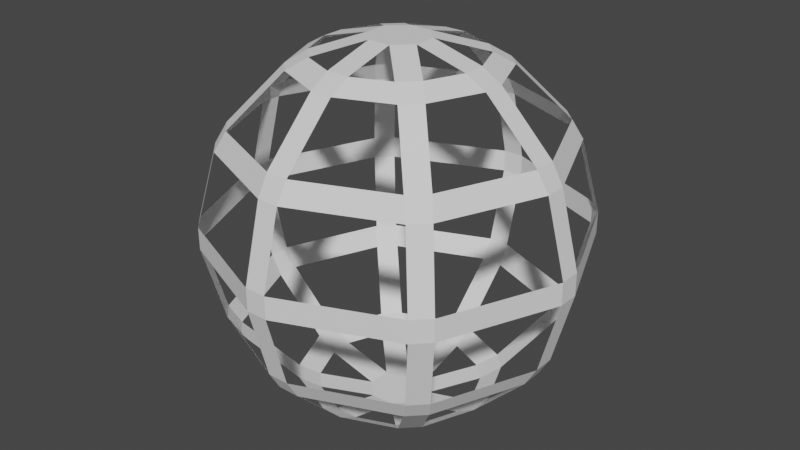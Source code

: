 # Source: website.blend  (saved by Blender 2.91.10; exported with 4.5.12 LTS)
import bpy
from mathutils import Matrix  # noqa: F401  (used for matrix-valued properties, if any)

bpy.ops.wm.read_factory_settings(use_empty=True)
scene = bpy.context.scene
scene.name = 'Scene'

# ---- collections
col_collection = bpy.data.collections.new('Collection'); scene.collection.children.link(col_collection)

# ---- world
world_world = bpy.data.worlds.new('World'); scene.world = world_world
world_world.use_nodes = True; world_world.node_tree.nodes.clear()
_N = world_world.node_tree.nodes; _L = world_world.node_tree.links
n0 = _N.new('ShaderNodeOutputWorld'); n0.name = 'World Output'; n0.location = (300, 300)
n1 = _N.new('ShaderNodeBackground'); n1.name = 'Background'; n1.location = (10, 300)
n1.inputs[0].default_value = (0.05088, 0.05088, 0.05088, 1.0)
_L.new(n1.outputs[0], n0.inputs[0])
n0.is_active_output = True
world_world.color = (0.05088, 0.05088, 0.05088)
world_world.use_sun_shadow = False
world_world.sun_shadow_jitter_overblur = 0.0

# ---- meshes
me_sphere = bpy.data.meshes.new('Sphere')
me_sphere.from_pydata([(0.05966, 0.4129, -0.8827), (-0.05966, 0.4129, -0.8827), (-0.05758, 0.5202, -0.822), (0.05758, 0.5202, -0.822), (-0.05571, 0.8586, 0.4418), (-0.05758, 0.7981, 0.5441), (0.05758, 0.7981, 0.5441), (0.05571, 0.8586, 0.4418), (-0.2498, 0.3342, 0.8827), (-0.3271, 0.4086, 0.822), (-0.4086, 0.3271, 0.822), (-0.3342, 0.2498, 0.8827), (-0.6465, 0.5677, 0.4418), (-0.6051, 0.5236, 0.5441), (-0.5236, 0.6051, 0.5441), (-0.5677, 0.6465, 0.4418), (-0.6404, 0.7191, -0.05824), (-0.7191, 0.6404, -0.05824), (-0.7191, 0.6404, 0.05824), (-0.6404, 0.7191, 0.05824), (-0.6465, 0.5677, -0.4418), (-0.5677, 0.6465, -0.4418), (-0.5236, 0.6051, -0.5441), (-0.6051, 0.5236, -0.5441), (-0.3342, 0.2498, -0.8827), (-0.4086, 0.3271, -0.822), (-0.3271, 0.4086, -0.822), (-0.2498, 0.3342, -0.8827), (-0.4129, -0.05966, -0.8827), (-0.5202, -0.05758, -0.822), (-0.5202, 0.05758, -0.822), (-0.4129, 0.05966, -0.8827), (-0.8586, 0.05571, -0.4418), (-0.7981, 0.05758, -0.5441), (-0.7981, -0.05758, -0.5441), (-0.8586, -0.05571, -0.4418), (-0.9613, 0.05571, 0.05824), (-0.9613, 0.05571, -0.05824), (-0.9613, -0.05571, -0.05824), (-0.9613, -0.05571, 0.05824), (-0.7981, 0.05758, 0.5441), (-0.8586, 0.05571, 0.4418), (-0.8586, -0.05571, 0.4418), (-0.7981, -0.05758, 0.5441), (-0.4129, -0.05966, 0.8827), (-0.4129, 0.05966, 0.8827), (-0.5202, 0.05758, 0.822), (-0.5202, -0.05758, 0.822), (-0.3342, -0.2498, 0.8827), (-0.4086, -0.3271, 0.822), (-0.3271, -0.4086, 0.822), (-0.2498, -0.3342, 0.8827), (-0.5677, -0.6465, 0.4418), (-0.5236, -0.6051, 0.5441), (-0.6051, -0.5236, 0.5441), (-0.6465, -0.5677, 0.4418), (-0.6404, -0.7191, 0.05824), (-0.7191, -0.6404, 0.05824), (-0.7191, -0.6404, -0.05824), (-0.6404, -0.7191, -0.05824), (-0.6465, -0.5677, -0.4418), (-0.6051, -0.5236, -0.5441), (-0.5236, -0.6051, -0.5441), (-0.5677, -0.6465, -0.4418), (-0.2498, -0.3342, -0.8827), (-0.3271, -0.4086, -0.822), (-0.4086, -0.3271, -0.822), (-0.3342, -0.2498, -0.8827), (-0.05966, -0.4129, -0.8827), (0.05966, -0.4129, -0.8827), (0.05758, -0.5202, -0.822), (-0.05758, -0.5202, -0.822), (0.05758, -0.7981, -0.5441), (0.05571, -0.8586, -0.4418), (-0.05571, -0.8586, -0.4418), (-0.05758, -0.7981, -0.5441), (-0.05571, -0.9613, -0.05824), (0.05571, -0.9613, -0.05824), (0.05571, -0.9613, 0.05824), (-0.05571, -0.9613, 0.05824), (-0.05758, -0.7981, 0.5441), (-0.05571, -0.8586, 0.4418), (0.05571, -0.8586, 0.4418), (0.05758, -0.7981, 0.5441), (0.05966, -0.4129, 0.8827), (-0.05966, -0.4129, 0.8827), (-0.05758, -0.5202, 0.822), (0.05758, -0.5202, 0.822), (0.2498, -0.3342, 0.8827), (0.3271, -0.4086, 0.822), (0.4086, -0.3271, 0.822), (0.3342, -0.2498, 0.8827), (0.6465, -0.5677, 0.4418), (0.6051, -0.5236, 0.5441), (0.5236, -0.6051, 0.5441), (0.5677, -0.6465, 0.4418), (0.6404, -0.7191, 0.05824), (0.6404, -0.7191, -0.05824), (0.7191, -0.6404, -0.05824), (0.7191, -0.6404, 0.05824), (0.5236, -0.6051, -0.5441), (0.6051, -0.5236, -0.5441), (0.6465, -0.5677, -0.4418), (0.5677, -0.6465, -0.4418), (0.3342, -0.2498, -0.8827), (0.4086, -0.3271, -0.822), (0.3271, -0.4086, -0.822), (0.2498, -0.3342, -0.8827), (0.05966, 0.144, -0.9548), (0.144, 0.05966, -0.9548), (0.144, -0.05966, -0.9548), (0.05966, -0.144, -0.9548), (-0.05966, -0.144, -0.9548), (-0.144, -0.05966, -0.9548), (-0.144, 0.05966, -0.9548), (-0.05966, 0.144, -0.9548), (0.4129, -0.05966, -0.8827), (0.4129, 0.05966, -0.8827), (0.5202, 0.05758, -0.822), (0.5202, -0.05758, -0.822), (0.8586, -0.05571, -0.4418), (0.7981, -0.05758, -0.5441), (0.7981, 0.05758, -0.5441), (0.8586, 0.05571, -0.4418), (0.9613, -0.05571, 0.05824), (0.9613, -0.05571, -0.05824), (0.9613, 0.05571, -0.05824), (0.9613, 0.05571, 0.05824), (0.8586, -0.05571, 0.4418), (0.8586, 0.05571, 0.4418), (0.7981, 0.05758, 0.5441), (0.7981, -0.05758, 0.5441), (0.4129, -0.05966, 0.8827), (0.5202, -0.05758, 0.822), (0.5202, 0.05758, 0.822), (0.4129, 0.05966, 0.8827), (-0.144, -0.05966, 0.9548), (-0.05966, -0.144, 0.9548), (0.05966, -0.144, 0.9548), (0.144, -0.05966, 0.9548), (0.144, 0.05966, 0.9548), (0.05966, 0.144, 0.9548), (-0.05966, 0.144, 0.9548), (-0.144, 0.05966, 0.9548), (0.2498, 0.3342, 0.8827), (0.3342, 0.2498, 0.8827), (0.4086, 0.3271, 0.822), (0.3271, 0.4086, 0.822), (0.6051, 0.5236, 0.5441), (0.6465, 0.5677, 0.4418), (0.5677, 0.6465, 0.4418), (0.5236, 0.6051, 0.5441), (0.7191, 0.6404, -0.05824), (0.6404, 0.7191, -0.05824), (0.6404, 0.7191, 0.05824), (0.7191, 0.6404, 0.05824), (0.5677, 0.6465, -0.4418), (0.6465, 0.5677, -0.4418), (0.6051, 0.5236, -0.5441), (0.5236, 0.6051, -0.5441), (0.3342, 0.2498, -0.8827), (0.2498, 0.3342, -0.8827), (0.3271, 0.4086, -0.822), (0.4086, 0.3271, -0.822), (-0.05758, 0.7981, -0.5441), (-0.05571, 0.8586, -0.4418), (0.05571, 0.8586, -0.4418), (0.05758, 0.7981, -0.5441), (-0.05571, 0.9613, -0.05824), (-0.05571, 0.9613, 0.05824), (0.05571, 0.9613, 0.05824), (0.05571, 0.9613, -0.05824), (0.05966, 0.4129, 0.8827), (0.05758, 0.5202, 0.822), (-0.05758, 0.5202, 0.822), (-0.05966, 0.4129, 0.8827)], [], [(0, 1, 2, 3), (4, 5, 6, 7), (8, 9, 10, 11), (12, 13, 14, 15), (16, 17, 18, 19), (20, 21, 22, 23), (24, 25, 26, 27), (28, 29, 30, 31), (32, 33, 34, 35), (36, 37, 38, 39), (40, 41, 42, 43), (44, 45, 46, 47), (48, 49, 50, 51), (52, 53, 54, 55), (56, 57, 58, 59), (60, 61, 62, 63), (64, 65, 66, 67), (68, 69, 70, 71), (72, 73, 74, 75), (76, 77, 78, 79), (80, 81, 82, 83), (84, 85, 86, 87), (88, 89, 90, 91), (92, 93, 94, 95), (96, 97, 98, 99), (100, 101, 102, 103), (104, 105, 106, 107), (108, 109, 110, 111, 112, 113, 114, 115), (116, 117, 118, 119), (120, 121, 122, 123), (124, 125, 126, 127), (128, 129, 130, 131), (132, 133, 134, 135), (136, 137, 138, 139, 140, 141, 142, 143), (144, 145, 146, 147), (148, 149, 150, 151), (152, 153, 154, 155), (156, 157, 158, 159), (160, 161, 162, 163), (164, 165, 166, 167), (168, 169, 170, 171), (172, 173, 174, 175), (143, 45, 44, 136), (137, 85, 84, 138), (142, 8, 11, 143), (168, 16, 19, 169), (7, 170, 169, 4), (160, 109, 108, 161), (3, 162, 161, 0), (138, 88, 91, 139), (67, 113, 112, 64), (27, 115, 114, 24), (167, 3, 2, 164), (141, 172, 175, 142), (26, 2, 1, 27), (32, 20, 23, 33), (45, 11, 10, 46), (12, 41, 40, 13), (9, 14, 13, 10), (22, 26, 25, 23), (15, 19, 18, 12), (28, 67, 66, 29), (34, 61, 60, 35), (47, 49, 48, 44), (41, 36, 39, 42), (33, 30, 29, 34), (85, 51, 50, 86), (52, 81, 80, 53), (79, 56, 59, 76), (61, 66, 65, 62), (49, 54, 53, 50), (58, 60, 63, 59), (96, 78, 77, 97), (103, 73, 72, 100), (81, 79, 78, 82), (76, 74, 73, 77), (86, 80, 83, 87), (90, 133, 132, 91), (131, 93, 92, 128), (98, 125, 124, 99), (104, 116, 119, 105), (89, 94, 93, 90), (97, 103, 102, 98), (155, 127, 126, 152), (117, 160, 163, 118), (129, 149, 148, 130), (125, 120, 123, 126), (133, 131, 130, 134), (121, 119, 118, 122), (159, 167, 166, 156), (140, 145, 144, 141), (149, 155, 154, 150), (158, 163, 162, 159), (171, 166, 165, 168), (116, 110, 109, 117), (150, 7, 6, 151), (68, 112, 111, 69), (8, 175, 174, 9), (24, 31, 30, 25), (136, 48, 51, 137), (173, 6, 5, 174), (42, 55, 54, 43), (57, 39, 38, 58), (37, 32, 35, 38), (74, 63, 62, 75), (87, 89, 88, 84), (16, 21, 20, 17), (17, 37, 36, 18), (4, 15, 14, 5), (21, 165, 164, 22), (0, 108, 115, 1), (31, 114, 113, 28), (139, 132, 135, 140), (95, 96, 99, 92), (100, 106, 105, 101), (145, 135, 134, 146), (128, 124, 127, 129), (69, 107, 106, 70), (75, 71, 70, 72), (82, 95, 94, 83), (55, 57, 56, 52), (64, 68, 71, 65), (46, 40, 43, 47), (146, 148, 151, 147), (152, 157, 156, 153), (157, 123, 122, 158), (107, 111, 110, 104), (120, 102, 101, 121), (172, 144, 147, 173), (170, 154, 153, 171)])
_uv = me_sphere.uv_layers.new(name='UVMap')
_uv.uv.foreach_set('vector', [0.7429, 0.1307, 0.7789, 0.1667, 0.7648, 0.1667, 0.75, 0.1667, 0.7609, 0.6473, 0.7629, 0.6867, 0.7371, 0.6867, 0.7391, 0.6473, 0.8707, 0.8609, 0.875, 0.8187, 0.8898, 0.8333, 0.9039, 0.8333, 0.8859, 0.6473, 0.8879, 0.6867, 0.8621, 0.6867, 0.8641, 0.6473, 0.8648, 0.4806, 0.8852, 0.4806, 0.8852, 0.5194, 0.8648, 0.5194, 0.8859, 0.3527, 0.8641, 0.3527, 0.8621, 0.3133, 0.8879, 0.3133, 0.9039, 0.1459, 0.8898, 0.1667, 0.875, 0.1667, 0.8857, 0.1382, 0.02889, 0.1459, 0.01485, 0.1667, 0.0, 0.1667, 0.01068, 0.1382, -0.01183, 0.3412, 0.0, 0.3078, 0.0, 0.3078, 0.01024, 0.3333, -0.006369, 0.5139, 0.0, 0.4787, 0.0, 0.4787, 0.01082, 0.5, -0.004811, 0.6871, 0.0, 0.6492, 0.0, 0.6492, 0.01493, 0.6667, 0.02862, 0.8505, 0.0, 0.8333, 0.0, 0.8187, 0.0, 0.8187, 0.09638, 0.8505, 0.125, 0.8187, 0.125, 0.8187, 0.125, 0.8333, 0.1359, 0.6473, 0.1379, 0.6867, 0.1121, 0.6867, 0.1141, 0.6473, 0.1352, 0.5194, 0.1148, 0.5194, 0.1148, 0.4806, 0.1352, 0.4806, 0.1141, 0.3527, 0.1121, 0.3133, 0.1379, 0.3133, 0.1359, 0.3527, 0.1321, 0.1307, 0.125, 0.1667, 0.1102, 0.1667, 0.1143, 0.1382, 0.2211, 0.1459, 0.2393, 0.1382, 0.25, 0.1667, 0.2352, 0.1667, 0.2629, 0.3133, 0.2609, 0.3527, 0.2391, 0.3527, 0.2371, 0.3133, 0.2398, 0.4806, 0.2602, 0.4806, 0.2602, 0.5194, 0.2398, 0.5194, 0.2371, 0.6867, 0.2391, 0.6473, 0.2609, 0.6473, 0.2629, 0.6867, 0.2543, 0.8609, 0.2211, 0.8333, 0.25, 0.8187, 0.25, 0.8187, 0.3464, 0.8505, 0.375, 0.8187, 0.375, 0.8187, 0.375, 0.8333, 0.3859, 0.6473, 0.3879, 0.6867, 0.3621, 0.6867, 0.3641, 0.6473, 0.3648, 0.5194, 0.3648, 0.4806, 0.3852, 0.4806, 0.3852, 0.5194, 0.3621, 0.3133, 0.3879, 0.3133, 0.3859, 0.3527, 0.3641, 0.3527, 0.3821, 0.1307, 0.375, 0.1667, 0.3602, 0.1667, 0.3461, 0.1667, 0.02649, -0.03232, 0.0625, 0.0, 0.0625, 0.0, 0.07087, 0.02232, 0.08071, 0.04856, 0.04429, 0.04856, 0.04429, 0.04856, 0.05413, 0.02232, 0.4711, 0.1459, 0.4893, 0.1382, 0.5, 0.1667, 0.4852, 0.1667, 0.4891, 0.3527, 0.4871, 0.3133, 0.5129, 0.3133, 0.5109, 0.3527, 0.4898, 0.5194, 0.4898, 0.4806, 0.5102, 0.4806, 0.5102, 0.5194, 0.4891, 0.6473, 0.5109, 0.6473, 0.5129, 0.6867, 0.4871, 0.6867, 0.4714, 0.8505, 0.5, 0.8187, 0.5, 0.8187, 0.5, 0.8333, 0.0625, 0.9438, 0.08071, 0.9514, 0.07087, 0.9777, 0.0625, 1.0, 0.0625, 1.0, 0.0625, 1.0, 0.05413, 0.9777, 0.04429, 0.9514, 0.6536, 0.8505, 0.625, 0.8333, 0.625, 0.8187, 0.6398, 0.8333, 0.6121, 0.6867, 0.6141, 0.6473, 0.6359, 0.6473, 0.6379, 0.6867, 0.6148, 0.4806, 0.6352, 0.4806, 0.6352, 0.5194, 0.6148, 0.5194, 0.6359, 0.3527, 0.6141, 0.3527, 0.6121, 0.3133, 0.6379, 0.3133, 0.6179, 0.1307, 0.6357, 0.1382, 0.6398, 0.1667, 0.625, 0.1667, 0.7629, 0.3133, 0.7609, 0.3527, 0.7391, 0.3527, 0.7371, 0.3133, 0.7602, 0.4806, 0.7602, 0.5194, 0.7398, 0.5194, 0.7398, 0.4806, 0.7457, 0.8609, 0.75, 0.8187, 0.75, 0.8187, 0.7789, 0.8333, 0.04429, 0.9514, 0.01068, 0.8618, 0.02889, 0.8541, 0.0625, 0.9438, 0.1875, 0.9438, 0.2211, 0.8541, 0.2393, 0.8618, 0.2057, 0.9514, 0.9193, 0.9514, 0.8857, 0.8618, 0.9039, 0.8541, 0.9375, 0.9438, 0.7602, 0.4806, 0.8648, 0.4806, 0.8648, 0.5194, 0.7602, 0.5194, 0.7391, 0.6473, 0.7398, 0.5194, 0.7602, 0.5194, 0.7609, 0.6473, 0.6357, 0.1382, 0.6693, 0.04856, 0.6875, 0.05625, 0.6539, 0.1459, 0.7326, 0.1867, 0.6424, 0.1867, 0.6539, 0.1459, 0.7211, 0.1459, 0.3125, 0.9438, 0.3461, 0.8541, 0.3643, 0.8618, 0.3307, 0.9514, 0.09611, 0.1459, 0.0625, 0.05625, 0.08071, 0.04856, 0.1143, 0.1382, 0.8857, 0.1382, 0.9193, 0.04856, 0.9375, 0.05625, 0.9039, 0.1459, 0.7371, 0.3133, 0.7326, 0.1867, 0.7674, 0.1867, 0.7629, 0.3133, 0.7943, 0.9514, 0.7607, 0.8618, 0.7789, 0.8541, 0.8125, 0.9438, 0.8576, 0.1867, 0.7674, 0.1867, 0.7789, 0.1459, 0.8461, 0.1459, 0.9891, 0.3527, 0.8859, 0.3527, 0.8879, 0.3133, 0.9871, 0.3133, 0.9711, 0.8541, 0.9039, 0.8541, 0.8924, 0.8133, 0.9826, 0.8133, 0.8859, 0.6473, 0.9891, 0.6473, 0.9871, 0.6867, 0.8879, 0.6867, 0.8576, 0.8133, 0.8621, 0.6867, 0.8879, 0.6867, 0.8924, 0.8133, 0.8621, 0.3133, 0.8576, 0.1867, 0.8924, 0.1867, 0.8879, 0.3133, 0.8641, 0.6473, 0.8648, 0.5194, 0.8852, 0.5194, 0.8859, 0.6473, 0.02889, 0.1459, 0.09611, 0.1459, 0.1076, 0.1867, 0.01743, 0.1867, 0.01285, 0.3133, 0.1121, 0.3133, 0.1141, 0.3527, 0.01094, 0.3527, 0.01743, 0.8133, 0.1076, 0.8133, 0.09611, 0.8541, 0.02889, 0.8541, 0.0, 0.6492, 0.0, 0.5213, 0.01016, 0.5194, 0.01094, 0.6473, 0.0, 0.3078, 0.0, 0.1813, 0.01743, 0.1867, 0.01285, 0.3133, 0.2211, 0.8541, 0.1539, 0.8541, 0.1424, 0.8133, 0.2326, 0.8133, 0.1359, 0.6473, 0.2391, 0.6473, 0.2371, 0.6867, 0.1379, 0.6867, 0.2398, 0.5194, 0.1352, 0.5194, 0.1352, 0.4806, 0.2398, 0.4806, 0.1121, 0.3133, 0.1076, 0.1867, 0.1424, 0.1867, 0.1379, 0.3133, 0.1076, 0.8133, 0.1121, 0.6867, 0.1379, 0.6867, 0.1424, 0.8133, 0.1148, 0.4806, 0.1141, 0.3527, 0.1359, 0.3527, 0.1352, 0.4806, 0.3648, 0.5194, 0.2602, 0.5194, 0.2602, 0.4806, 0.3648, 0.4806, 0.3641, 0.3527, 0.2609, 0.3527, 0.2629, 0.3133, 0.3621, 0.3133, 0.2391, 0.6473, 0.2398, 0.5194, 0.2602, 0.5194, 0.2609, 0.6473, 0.2398, 0.4806, 0.2391, 0.3527, 0.2609, 0.3527, 0.2602, 0.4806, 0.2326, 0.8133, 0.2371, 0.6867, 0.2629, 0.6867, 0.2674, 0.8133, 0.3924, 0.8133, 0.4826, 0.8133, 0.4711, 0.8541, 0.4039, 0.8541, 0.4871, 0.6867, 0.3879, 0.6867, 0.3859, 0.6473, 0.4891, 0.6473, 0.3852, 0.4806, 0.4898, 0.4806, 0.4898, 0.5194, 0.3852, 0.5194, 0.4039, 0.1459, 0.4711, 0.1459, 0.4826, 0.1867, 0.3924, 0.1867, 0.3576, 0.8133, 0.3621, 0.6867, 0.3879, 0.6867, 0.3924, 0.8133, 0.3648, 0.4806, 0.3641, 0.3527, 0.3859, 0.3527, 0.3852, 0.4806, 0.6148, 0.5194, 0.5102, 0.5194, 0.5102, 0.4806, 0.6148, 0.4806, 0.5289, 0.1459, 0.5961, 0.1459, 0.6076, 0.1867, 0.5174, 0.1867, 0.5109, 0.6473, 0.6141, 0.6473, 0.6121, 0.6867, 0.5129, 0.6867, 0.4898, 0.4806, 0.4891, 0.3527, 0.5109, 0.3527, 0.5102, 0.4806, 0.4826, 0.8133, 0.4871, 0.6867, 0.5129, 0.6867, 0.5174, 0.8133, 0.4871, 0.3133, 0.4826, 0.1867, 0.5174, 0.1867, 0.5129, 0.3133, 0.6379, 0.3133, 0.7371, 0.3133, 0.7391, 0.3527, 0.6359, 0.3527, 0.6693, 0.9514, 0.6357, 0.8618, 0.6539, 0.8541, 0.6875, 0.9438, 0.6141, 0.6473, 0.6148, 0.5194, 0.6352, 0.5194, 0.6359, 0.6473, 0.6121, 0.3133, 0.6076, 0.1867, 0.6424, 0.1867, 0.6379, 0.3133, 0.7398, 0.4806, 0.7391, 0.3527, 0.7609, 0.3527, 0.7602, 0.4806, 0.4711, 0.1459, 0.4375, 0.05625, 0.4557, 0.04856, 0.4893, 0.1382, 0.6359, 0.6473, 0.7391, 0.6473, 0.7371, 0.6867, 0.6379, 0.6867, 0.2211, 0.1459, 0.1875, 0.05625, 0.2057, 0.04856, 0.2393, 0.1382, 0.8461, 0.8541, 0.7789, 0.8541, 0.7674, 0.8133, 0.8576, 0.8133, 0.9039, 0.1459, 0.9711, 0.1459, 0.9826, 0.1867, 0.8924, 0.1867, 0.0625, 0.9438, 0.09611, 0.8541, 0.1143, 0.8618, 0.08071, 0.9514, 0.7326, 0.8133, 0.7371, 0.6867, 0.7629, 0.6867, 0.7674, 0.8133, 0.01094, 0.6473, 0.1141, 0.6473, 0.1121, 0.6867, 0.01285, 0.6867, 0.1148, 0.5194, 0.01016, 0.5194, 0.01016, 0.4806, 0.1148, 0.4806, 0.0, 0.4787, 0.0, 0.3508, 0.01094, 0.3527, 0.01016, 0.4806, 0.2391, 0.3527, 0.1359, 0.3527, 0.1379, 0.3133, 0.2371, 0.3133, 0.2674, 0.8133, 0.3576, 0.8133, 0.3461, 0.8541, 0.2789, 0.8541, 0.8648, 0.4806, 0.8641, 0.3527, 0.8859, 0.3527, 0.8852, 0.4806, 0.8852, 0.4806, 0.9898, 0.4806, 0.9898, 0.5194, 0.8852, 0.5194, 0.7609, 0.6473, 0.8641, 0.6473, 0.8621, 0.6867, 0.7629, 0.6867, 0.8641, 0.3527, 0.7609, 0.3527, 0.7629, 0.3133, 0.8621, 0.3133, 0.7607, 0.1382, 0.7943, 0.04856, 0.8125, 0.05625, 0.7789, 0.1459, 0.01068, 0.1382, 0.04429, 0.04856, 0.0625, 0.05625, 0.02889, 0.1459, 0.4375, 0.9438, 0.4711, 0.8541, 0.4893, 0.8618, 0.4557, 0.9514, 0.3641, 0.6473, 0.3648, 0.5194, 0.3852, 0.5194, 0.3859, 0.6473, 0.3621, 0.3133, 0.3576, 0.1867, 0.3924, 0.1867, 0.3879, 0.3133, 0.5961, 0.8541, 0.5289, 0.8541, 0.5174, 0.8133, 0.6076, 0.8133, 0.4891, 0.6473, 0.4898, 0.5194, 0.5102, 0.5194, 0.5109, 0.6473, 0.2789, 0.1459, 0.3461, 0.1459, 0.3576, 0.1867, 0.2674, 0.1867, 0.2371, 0.3133, 0.2326, 0.1867, 0.2674, 0.1867, 0.2629, 0.3133, 0.2609, 0.6473, 0.3641, 0.6473, 0.3621, 0.6867, 0.2629, 0.6867, 0.1141, 0.6473, 0.1148, 0.5194, 0.1352, 0.5194, 0.1359, 0.6473, 0.1539, 0.1459, 0.2211, 0.1459, 0.2326, 0.1867, 0.1424, 0.1867, 0.0, 0.8187, 0.0, 0.6922, 0.01285, 0.6867, 0.01743, 0.8133, 0.6076, 0.8133, 0.6121, 0.6867, 0.6379, 0.6867, 0.6424, 0.8133, 0.6148, 0.4806, 0.6141, 0.3527, 0.6359, 0.3527, 0.6352, 0.4806, 0.6141, 0.3527, 0.5109, 0.3527, 0.5129, 0.3133, 0.6121, 0.3133, 0.3461, 0.1459, 0.3125, 0.05625, 0.3307, 0.04856, 0.3643, 0.1382, 0.4891, 0.3527, 0.3859, 0.3527, 0.3879, 0.3133, 0.4871, 0.3133, 0.7211, 0.8541, 0.6539, 0.8541, 0.6424, 0.8133, 0.7326, 0.8133, 0.7398, 0.5194, 0.6352, 0.5194, 0.6352, 0.4806, 0.7398, 0.4806])
me_sphere.use_remesh_fix_poles = True
me_sphere.use_remesh_preserve_attributes = False
me_sphere.use_mirror_vertex_groups = False
me_sphere.update()

# ---- objects
ob_sphere = bpy.data.objects.new('Sphere', me_sphere)

# ---- transforms, parenting, visibility, modifiers, constraints
ob_sphere.location = (0.0, 0.0, 0.0)
ob_sphere.lineart.crease_threshold = 0.0

# ---- collection membership
col_collection.objects.link(ob_sphere)

# ---- scene / render settings (as saved in the file)
scene.frame_start = 1; scene.frame_end = 250; scene.frame_set(1)
scene.render.engine = 'BLENDER_EEVEE_NEXT'
scene.cycles.use_denoising = False
scene.cycles.samples = 128
scene.cycles.sampling_pattern = 'TABULATED_SOBOL'
scene.cycles.use_adaptive_sampling = False
scene.cycles.use_light_tree = False
scene.view_settings.view_transform = 'Filmic'
bpy.context.view_layer.update()

# ---- added for rendering (the .blend has no active camera and no usable light): camera, sun
cam_auto = bpy.data.cameras.new('AutoCamera')
cam_auto.lens = 50.0
cam_auto.sensor_width = 36.0
cam_auto.clip_end = 1000.0
ob_auto_camera = bpy.data.objects.new('AutoCamera', cam_auto)
scene.collection.objects.link(ob_auto_camera)
ob_auto_camera.location = (3.07413, -3.68896, 2.45931)
ob_auto_camera.rotation_euler = (1.09748, -7.21219e-08, 0.694738)
scene.camera = ob_auto_camera
light_auto_sun = bpy.data.lights.new('AutoSun', 'SUN')
light_auto_sun.energy = 3.0
light_auto_sun.angle = 0.0523599
ob_auto_sun = bpy.data.objects.new('AutoSun', light_auto_sun)
scene.collection.objects.link(ob_auto_sun)
ob_auto_sun.rotation_euler = (0.872665, 0.174533, 0.523599)
bpy.context.view_layer.update()
